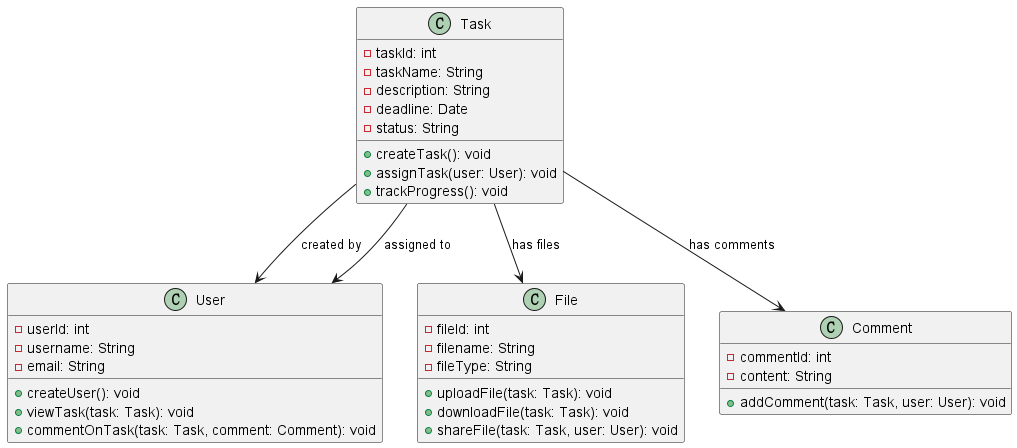

The diagram above was rendered by PlantUML. Its source (embedded in the PNG):
@startuml

class Task {
  - taskId: int
  - taskName: String
  - description: String
  - deadline: Date
  - status: String
  + createTask(): void
  + assignTask(user: User): void
  + trackProgress(): void
}

class User {
  - userId: int
  - username: String
  - email: String
  + createUser(): void
  + viewTask(task: Task): void
  + commentOnTask(task: Task, comment: Comment): void
}

class File {
  - fileId: int
  - filename: String
  - fileType: String
  + uploadFile(task: Task): void
  + downloadFile(task: Task): void
  + shareFile(task: Task, user: User): void
}

class Comment {
  - commentId: int
  - content: String
  + addComment(task: Task, user: User): void
}

Task --> User: created by
Task --> User: assigned to
Task --> File: has files
Task --> Comment: has comments

@enduml